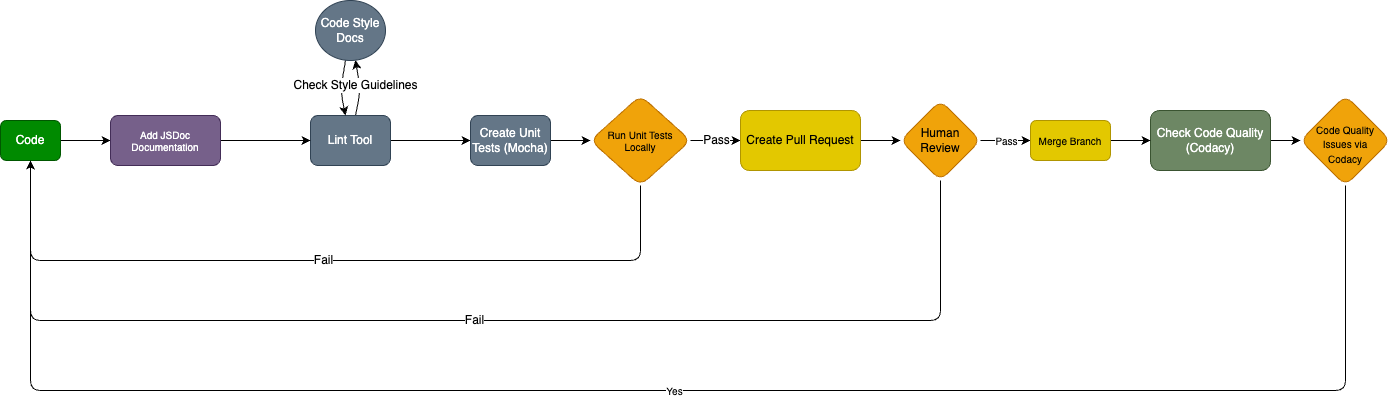

The diagram above was exported from draw.io. Its source (the exported page's mxGraphModel, read from the mxfile embedded in the PNG):
<mxGraphModel dx="1288" dy="1688" grid="1" gridSize="10" guides="1" tooltips="1" connect="1" arrows="1" fold="1" page="1" pageScale="1" pageWidth="1400" pageHeight="850" math="0" shadow="0">
  <root>
    <mxCell id="0" />
    <mxCell id="1" parent="0" />
    <mxCell id="25" style="edgeStyle=none;html=1;fontSize=10;" edge="1" parent="1" source="2" target="24">
      <mxGeometry relative="1" as="geometry" />
    </mxCell>
    <mxCell id="2" value="Code" style="rounded=1;whiteSpace=wrap;html=1;fillColor=#008a00;fontColor=#ffffff;strokeColor=#005700;" vertex="1" parent="1">
      <mxGeometry x="10" y="240" width="60" height="40" as="geometry" />
    </mxCell>
    <mxCell id="6" value="" style="edgeStyle=none;html=1;" edge="1" parent="1" source="3" target="5">
      <mxGeometry relative="1" as="geometry">
        <Array as="points">
          <mxPoint x="370" y="210" />
        </Array>
      </mxGeometry>
    </mxCell>
    <mxCell id="10" value="" style="edgeStyle=none;html=1;" edge="1" parent="1" source="3" target="9">
      <mxGeometry relative="1" as="geometry" />
    </mxCell>
    <mxCell id="3" value="Lint Tool" style="whiteSpace=wrap;html=1;fillColor=#647687;strokeColor=#314354;fontColor=#ffffff;rounded=1;" vertex="1" parent="1">
      <mxGeometry x="320" y="235" width="80" height="50" as="geometry" />
    </mxCell>
    <mxCell id="7" style="edgeStyle=none;html=1;" edge="1" parent="1" source="5" target="3">
      <mxGeometry relative="1" as="geometry">
        <Array as="points">
          <mxPoint x="350" y="210" />
        </Array>
      </mxGeometry>
    </mxCell>
    <mxCell id="5" value="Code Style Docs" style="ellipse;whiteSpace=wrap;html=1;fillColor=#647687;strokeColor=#314354;fontColor=#ffffff;rounded=1;" vertex="1" parent="1">
      <mxGeometry x="325" y="120" width="70" height="60" as="geometry" />
    </mxCell>
    <mxCell id="8" value="Check Style Guidelines" style="text;html=1;align=center;verticalAlign=middle;resizable=0;points=[];autosize=1;strokeColor=none;fillColor=none;labelBackgroundColor=default;" vertex="1" parent="1">
      <mxGeometry x="290" y="190" width="150" height="30" as="geometry" />
    </mxCell>
    <mxCell id="12" value="" style="edgeStyle=none;html=1;" edge="1" parent="1" source="9" target="11">
      <mxGeometry relative="1" as="geometry" />
    </mxCell>
    <mxCell id="9" value="Create Unit Tests (Mocha)" style="whiteSpace=wrap;html=1;fillColor=#647687;strokeColor=#314354;fontColor=#ffffff;rounded=1;" vertex="1" parent="1">
      <mxGeometry x="480" y="235" width="80" height="50" as="geometry" />
    </mxCell>
    <mxCell id="15" value="Pass" style="edgeStyle=none;html=1;fontSize=12;" edge="1" parent="1" source="11" target="17">
      <mxGeometry relative="1" as="geometry">
        <mxPoint x="760" y="260" as="targetPoint" />
      </mxGeometry>
    </mxCell>
    <mxCell id="16" value="Fail" style="edgeStyle=none;html=1;fontSize=12;" edge="1" parent="1" source="11" target="2">
      <mxGeometry relative="1" as="geometry">
        <Array as="points">
          <mxPoint x="650" y="380" />
          <mxPoint x="40" y="380" />
        </Array>
      </mxGeometry>
    </mxCell>
    <mxCell id="11" value="Run Unit Tests Locally" style="rhombus;whiteSpace=wrap;html=1;fillColor=#f0a30a;strokeColor=#BD7000;fontColor=#000000;rounded=1;fontSize=10;" vertex="1" parent="1">
      <mxGeometry x="600" y="215" width="100" height="90" as="geometry" />
    </mxCell>
    <mxCell id="19" value="" style="edgeStyle=none;html=1;fontSize=12;" edge="1" parent="1" source="17" target="18">
      <mxGeometry relative="1" as="geometry" />
    </mxCell>
    <mxCell id="17" value="Create Pull Request" style="rounded=1;whiteSpace=wrap;html=1;labelBackgroundColor=none;fontSize=12;fillColor=#e3c800;fontColor=#000000;strokeColor=#B09500;" vertex="1" parent="1">
      <mxGeometry x="750" y="230" width="120" height="60" as="geometry" />
    </mxCell>
    <mxCell id="20" value="Fail" style="edgeStyle=none;html=1;fontSize=12;" edge="1" parent="1" source="18" target="2">
      <mxGeometry relative="1" as="geometry">
        <Array as="points">
          <mxPoint x="950" y="440" />
          <mxPoint x="40" y="440" />
        </Array>
      </mxGeometry>
    </mxCell>
    <mxCell id="31" value="Pass" style="edgeStyle=none;html=1;fontSize=10;" edge="1" parent="1" source="18" target="30">
      <mxGeometry relative="1" as="geometry" />
    </mxCell>
    <mxCell id="18" value="Human Review" style="rhombus;whiteSpace=wrap;html=1;fillColor=#f0a30a;strokeColor=#BD7000;fontColor=#000000;rounded=1;labelBackgroundColor=none;" vertex="1" parent="1">
      <mxGeometry x="910" y="220" width="80" height="80" as="geometry" />
    </mxCell>
    <mxCell id="28" value="" style="edgeStyle=none;html=1;fontSize=10;" edge="1" parent="1" source="21" target="27">
      <mxGeometry relative="1" as="geometry" />
    </mxCell>
    <mxCell id="21" value="Check Code Quality (Codacy)" style="whiteSpace=wrap;html=1;fillColor=#6d8764;strokeColor=#3A5431;fontColor=#ffffff;rounded=1;labelBackgroundColor=none;" vertex="1" parent="1">
      <mxGeometry x="1160" y="230" width="120" height="60" as="geometry" />
    </mxCell>
    <mxCell id="26" style="edgeStyle=none;html=1;fontSize=10;" edge="1" parent="1" source="24" target="3">
      <mxGeometry relative="1" as="geometry" />
    </mxCell>
    <mxCell id="24" value="Add JSDoc Documentation" style="rounded=1;whiteSpace=wrap;html=1;labelBackgroundColor=none;fontSize=10;fillColor=#76608a;fontColor=#ffffff;strokeColor=#432D57;" vertex="1" parent="1">
      <mxGeometry x="120" y="235" width="110" height="50" as="geometry" />
    </mxCell>
    <mxCell id="29" value="Yes" style="edgeStyle=none;html=1;fontSize=10;" edge="1" parent="1" source="27" target="2">
      <mxGeometry relative="1" as="geometry">
        <Array as="points">
          <mxPoint x="1355" y="510" />
          <mxPoint x="40" y="510" />
        </Array>
      </mxGeometry>
    </mxCell>
    <mxCell id="27" value="&lt;font style=&quot;font-size: 10px;&quot;&gt;Code Quality Issues via Codacy&lt;/font&gt;" style="rhombus;whiteSpace=wrap;html=1;fillColor=#f0a30a;strokeColor=#BD7000;fontColor=#000000;rounded=1;labelBackgroundColor=none;spacingLeft=9;spacingRight=9;spacingBottom=0;spacingTop=8;" vertex="1" parent="1">
      <mxGeometry x="1310" y="215" width="90" height="90" as="geometry" />
    </mxCell>
    <mxCell id="32" style="edgeStyle=none;html=1;fontSize=10;" edge="1" parent="1" source="30" target="21">
      <mxGeometry relative="1" as="geometry" />
    </mxCell>
    <mxCell id="30" value="Merge Branch" style="rounded=1;whiteSpace=wrap;html=1;labelBackgroundColor=none;fontSize=10;fillColor=#e3c800;fontColor=#000000;strokeColor=#B09500;" vertex="1" parent="1">
      <mxGeometry x="1040" y="240" width="80" height="40" as="geometry" />
    </mxCell>
  </root>
</mxGraphModel>